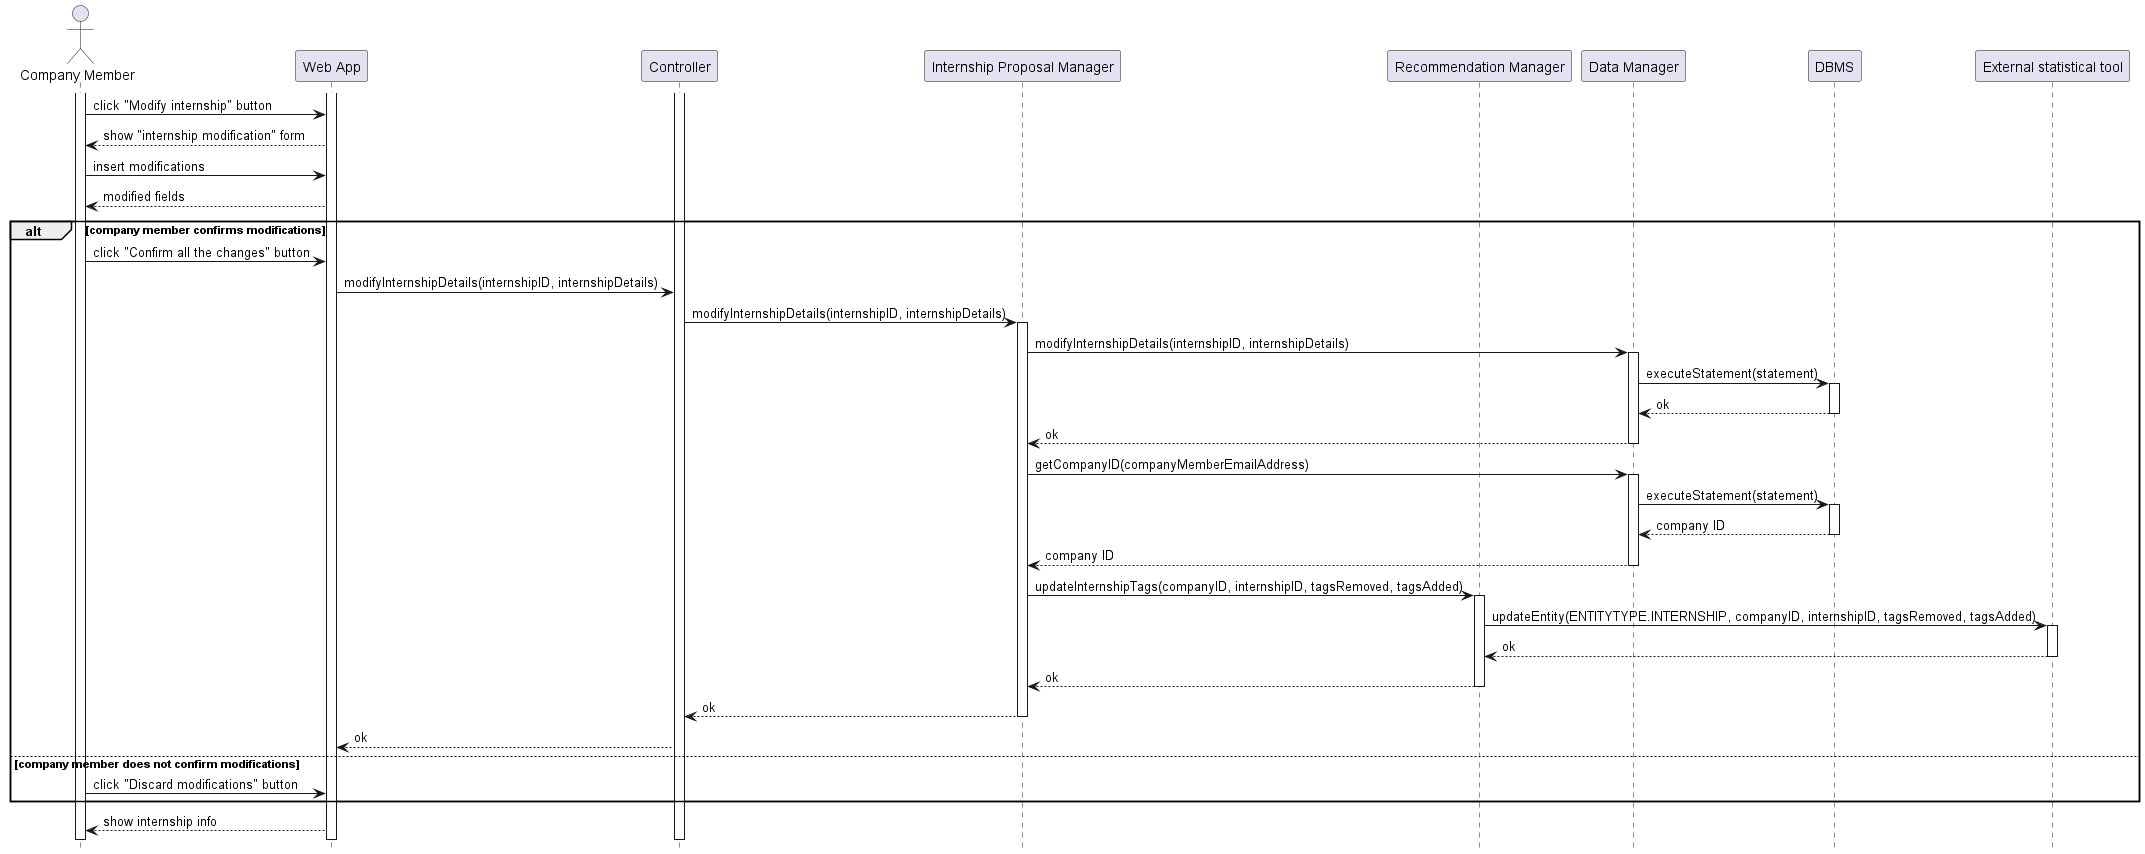

The diagram above was rendered by PlantUML. Its source (embedded in the PNG):
@startuml RV8_diagram
hide footbox

actor "Company Member" as CM
participant "Web App" as W
participant "Controller" as C
participant "Internship Proposal Manager" as I
participant "Recommendation Manager" as RE
participant "Data Manager" as DM
participant "DBMS" as RD
participant "External statistical tool" AS EXT

activate CM
activate W
activate C
CM -> W: click "Modify internship" button
W --> CM: show "internship modification" form
CM -> W: insert modifications
W --> CM: modified fields
alt company member confirms modifications
    CM -> W: click "Confirm all the changes" button
    W -> C: modifyInternshipDetails(internshipID, internshipDetails)
    C -> I: modifyInternshipDetails(internshipID, internshipDetails)
    activate I
    I -> DM: modifyInternshipDetails(internshipID, internshipDetails)
    activate DM
    DM -> RD: executeStatement(statement)
    activate RD
    RD --> DM: ok
    deactivate RD
    DM --> I: ok
    deactivate DM

    I -> DM: getCompanyID(companyMemberEmailAddress)
    activate DM
    DM -> RD: executeStatement(statement)
    activate RD
    RD --> DM: company ID
    deactivate RD
    DM --> I: company ID
    deactivate DM

    I -> RE: updateInternshipTags(companyID, internshipID, tagsRemoved, tagsAdded)
    activate RE
    RE -> EXT: updateEntity(ENTITYTYPE.INTERNSHIP, companyID, internshipID, tagsRemoved, tagsAdded)
    activate EXT
    EXT --> RE: ok
    deactivate EXT
    RE --> I: ok
    deactivate RE
    I --> C: ok
    deactivate I
    C --> W: ok
else company member does not confirm modifications
    CM -> W: click "Discard modifications" button
end

W --> CM: show internship info
@enduml